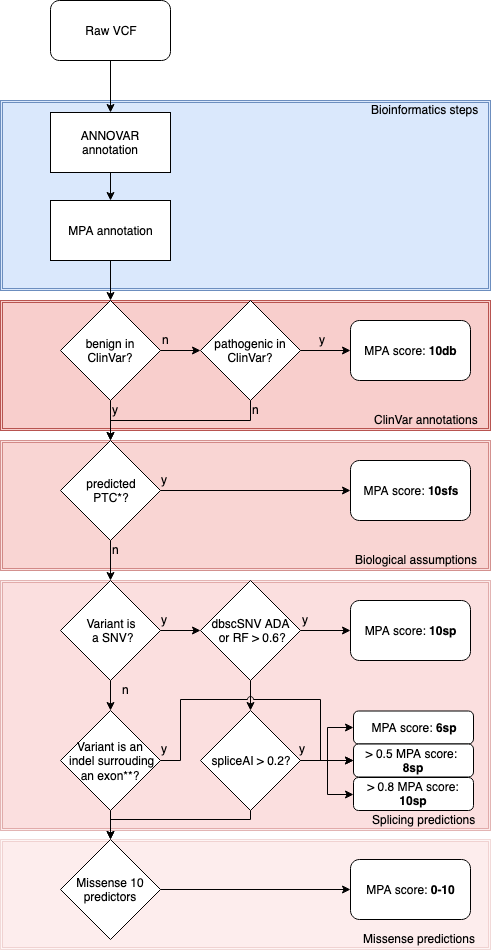

The diagram above was exported from draw.io. Its source (the exported page's mxGraphModel, read from the mxfile embedded in the PNG):
<mxGraphModel dx="800" dy="1129" grid="1" gridSize="10" guides="1" tooltips="1" connect="1" arrows="1" fold="1" page="1" pageScale="1" pageWidth="827" pageHeight="1169" math="0" shadow="0">
  <root>
    <mxCell id="0" />
    <mxCell id="1" parent="0" />
    <mxCell id="751416e30f1854a7-50" value="" style="shape=ext;double=1;whiteSpace=wrap;html=1;fillColor=#f8cecc;strokeColor=#b85450;gradientColor=none;opacity=20;" parent="1" vertex="1">
      <mxGeometry x="175" y="917" width="490" height="110" as="geometry" />
    </mxCell>
    <mxCell id="751416e30f1854a7-49" value="" style="shape=ext;double=1;whiteSpace=wrap;html=1;fillColor=#f8cecc;strokeColor=#b85450;gradientColor=none;opacity=40;" parent="1" vertex="1">
      <mxGeometry x="175" y="658" width="490" height="250" as="geometry" />
    </mxCell>
    <mxCell id="751416e30f1854a7-48" value="" style="shape=ext;double=1;whiteSpace=wrap;html=1;fillColor=#f8cecc;strokeColor=#b85450;gradientColor=none;opacity=60;" parent="1" vertex="1">
      <mxGeometry x="175" y="518" width="490" height="130" as="geometry" />
    </mxCell>
    <mxCell id="751416e30f1854a7-47" value="" style="shape=ext;double=1;whiteSpace=wrap;html=1;fillColor=#f8cecc;strokeColor=#b85450;gradientColor=none;" parent="1" vertex="1">
      <mxGeometry x="175" y="378" width="490" height="130" as="geometry" />
    </mxCell>
    <mxCell id="751416e30f1854a7-46" value="" style="shape=ext;double=1;whiteSpace=wrap;html=1;fillColor=#dae8fc;strokeColor=#6c8ebf;" parent="1" vertex="1">
      <mxGeometry x="175" y="178" width="490" height="190" as="geometry" />
    </mxCell>
    <mxCell id="751416e30f1854a7-1" value="Raw VCF" style="rounded=1;whiteSpace=wrap;html=1;" parent="1" vertex="1">
      <mxGeometry x="225" y="78" width="120" height="60" as="geometry" />
    </mxCell>
    <mxCell id="751416e30f1854a7-2" value="ANNOVAR annotation" style="rounded=0;whiteSpace=wrap;html=1;" parent="1" vertex="1">
      <mxGeometry x="225" y="190" width="120" height="60" as="geometry" />
    </mxCell>
    <mxCell id="751416e30f1854a7-3" value="MPA annotation" style="rounded=0;whiteSpace=wrap;html=1;" parent="1" vertex="1">
      <mxGeometry x="225" y="278" width="120" height="60" as="geometry" />
    </mxCell>
    <mxCell id="751416e30f1854a7-6" style="edgeStyle=orthogonalEdgeStyle;rounded=0;html=1;exitX=0.5;exitY=1;entryX=0.5;entryY=0;jettySize=auto;orthogonalLoop=1;" parent="1" source="751416e30f1854a7-1" target="751416e30f1854a7-2" edge="1">
      <mxGeometry relative="1" as="geometry" />
    </mxCell>
    <mxCell id="751416e30f1854a7-8" style="edgeStyle=orthogonalEdgeStyle;rounded=0;html=1;exitX=0.5;exitY=1;entryX=0.5;entryY=0;jettySize=auto;orthogonalLoop=1;" parent="1" source="751416e30f1854a7-2" target="751416e30f1854a7-3" edge="1">
      <mxGeometry relative="1" as="geometry" />
    </mxCell>
    <mxCell id="751416e30f1854a7-9" value="benign in ClinVar?" style="rhombus;whiteSpace=wrap;html=1;" parent="1" vertex="1">
      <mxGeometry x="235" y="378" width="100" height="100" as="geometry" />
    </mxCell>
    <mxCell id="751416e30f1854a7-10" style="edgeStyle=orthogonalEdgeStyle;rounded=0;html=1;exitX=0.5;exitY=1;entryX=0.5;entryY=0;jettySize=auto;orthogonalLoop=1;" parent="1" source="751416e30f1854a7-3" target="751416e30f1854a7-9" edge="1">
      <mxGeometry relative="1" as="geometry" />
    </mxCell>
    <mxCell id="751416e30f1854a7-12" value="pathogenic in ClinVar?" style="rhombus;whiteSpace=wrap;html=1;" parent="1" vertex="1">
      <mxGeometry x="375" y="378" width="100" height="100" as="geometry" />
    </mxCell>
    <mxCell id="751416e30f1854a7-13" style="edgeStyle=orthogonalEdgeStyle;rounded=0;html=1;exitX=1;exitY=0.5;jettySize=auto;orthogonalLoop=1;" parent="1" source="751416e30f1854a7-9" target="751416e30f1854a7-12" edge="1">
      <mxGeometry relative="1" as="geometry">
        <Array as="points" />
      </mxGeometry>
    </mxCell>
    <mxCell id="751416e30f1854a7-14" value="n" style="text;html=1;resizable=0;points=[];autosize=1;align=left;verticalAlign=top;spacingTop=-4;" parent="1" vertex="1">
      <mxGeometry x="335" y="408" width="20" height="20" as="geometry" />
    </mxCell>
    <mxCell id="751416e30f1854a7-15" value="y" style="text;html=1;resizable=0;points=[];autosize=1;align=left;verticalAlign=top;spacingTop=-4;" parent="1" vertex="1">
      <mxGeometry x="285" y="478" width="20" height="20" as="geometry" />
    </mxCell>
    <mxCell id="751416e30f1854a7-16" value="MPA score: &lt;b&gt;10db&lt;/b&gt;" style="rounded=1;whiteSpace=wrap;html=1;" parent="1" vertex="1">
      <mxGeometry x="525" y="398" width="120" height="60" as="geometry" />
    </mxCell>
    <mxCell id="751416e30f1854a7-17" style="edgeStyle=orthogonalEdgeStyle;rounded=0;html=1;exitX=1;exitY=0.5;jettySize=auto;orthogonalLoop=1;" parent="1" source="751416e30f1854a7-12" target="751416e30f1854a7-16" edge="1">
      <mxGeometry relative="1" as="geometry" />
    </mxCell>
    <mxCell id="751416e30f1854a7-18" value="y" style="text;html=1;resizable=0;points=[];autosize=1;align=left;verticalAlign=top;spacingTop=-4;" parent="1" vertex="1">
      <mxGeometry x="492" y="408" width="20" height="20" as="geometry" />
    </mxCell>
    <mxCell id="751416e30f1854a7-19" value="n" style="text;html=1;resizable=0;points=[];autosize=1;align=left;verticalAlign=top;spacingTop=-4;" parent="1" vertex="1">
      <mxGeometry x="425" y="478" width="20" height="20" as="geometry" />
    </mxCell>
    <mxCell id="751416e30f1854a7-20" value="predicted &lt;br&gt;PTC*?" style="rhombus;whiteSpace=wrap;html=1;" parent="1" vertex="1">
      <mxGeometry x="235" y="518" width="100" height="100" as="geometry" />
    </mxCell>
    <mxCell id="751416e30f1854a7-21" style="edgeStyle=orthogonalEdgeStyle;rounded=0;html=1;exitX=0.5;exitY=1;entryX=0.5;entryY=0;jettySize=auto;orthogonalLoop=1;" parent="1" source="751416e30f1854a7-9" target="751416e30f1854a7-20" edge="1">
      <mxGeometry relative="1" as="geometry" />
    </mxCell>
    <mxCell id="751416e30f1854a7-22" style="edgeStyle=orthogonalEdgeStyle;rounded=0;html=1;exitX=0.5;exitY=1;entryX=0.5;entryY=0;jettySize=auto;orthogonalLoop=1;" parent="1" source="751416e30f1854a7-12" target="751416e30f1854a7-20" edge="1">
      <mxGeometry relative="1" as="geometry">
        <Array as="points">
          <mxPoint x="425" y="498" />
          <mxPoint x="285" y="498" />
        </Array>
      </mxGeometry>
    </mxCell>
    <mxCell id="751416e30f1854a7-23" value="y" style="text;html=1;resizable=0;points=[];autosize=1;align=left;verticalAlign=top;spacingTop=-4;" parent="1" vertex="1">
      <mxGeometry x="334" y="548" width="20" height="20" as="geometry" />
    </mxCell>
    <mxCell id="751416e30f1854a7-24" value="MPA score: &lt;b&gt;10sfs&lt;/b&gt;" style="rounded=1;whiteSpace=wrap;html=1;" parent="1" vertex="1">
      <mxGeometry x="525" y="538" width="120" height="60" as="geometry" />
    </mxCell>
    <mxCell id="751416e30f1854a7-25" style="edgeStyle=orthogonalEdgeStyle;rounded=0;html=1;exitX=1;exitY=0.5;entryX=0;entryY=0.5;jettySize=auto;orthogonalLoop=1;" parent="1" source="751416e30f1854a7-20" target="751416e30f1854a7-24" edge="1">
      <mxGeometry relative="1" as="geometry" />
    </mxCell>
    <mxCell id="751416e30f1854a7-26" value="n" style="text;html=1;resizable=0;points=[];autosize=1;align=left;verticalAlign=top;spacingTop=-4;" parent="1" vertex="1">
      <mxGeometry x="285" y="618" width="20" height="20" as="geometry" />
    </mxCell>
    <mxCell id="751416e30f1854a7-27" value="dbscSNV ADA&lt;br&gt;&amp;nbsp;or RF &amp;gt; 0.6?" style="rhombus;whiteSpace=wrap;html=1;" parent="1" vertex="1">
      <mxGeometry x="375" y="658" width="100" height="100" as="geometry" />
    </mxCell>
    <mxCell id="751416e30f1854a7-29" value="MPA score: &lt;b&gt;10sp&lt;/b&gt;" style="rounded=1;whiteSpace=wrap;html=1;" parent="1" vertex="1">
      <mxGeometry x="525" y="678" width="120" height="60" as="geometry" />
    </mxCell>
    <mxCell id="751416e30f1854a7-30" style="edgeStyle=orthogonalEdgeStyle;rounded=0;html=1;exitX=1;exitY=0.5;entryX=0;entryY=0.5;jettySize=auto;orthogonalLoop=1;" parent="1" source="751416e30f1854a7-27" target="751416e30f1854a7-29" edge="1">
      <mxGeometry relative="1" as="geometry" />
    </mxCell>
    <mxCell id="751416e30f1854a7-31" value="y" style="text;html=1;resizable=0;points=[];autosize=1;align=left;verticalAlign=top;spacingTop=-4;" parent="1" vertex="1">
      <mxGeometry x="475" y="688" width="20" height="20" as="geometry" />
    </mxCell>
    <mxCell id="751416e30f1854a7-33" value="spliceAI &amp;gt; 0.2?" style="rhombus;whiteSpace=wrap;html=1;" parent="1" vertex="1">
      <mxGeometry x="375" y="788" width="100" height="100" as="geometry" />
    </mxCell>
    <mxCell id="751416e30f1854a7-34" style="edgeStyle=orthogonalEdgeStyle;rounded=0;html=1;exitX=0.5;exitY=1;entryX=0.5;entryY=0;jettySize=auto;orthogonalLoop=1;" parent="1" source="751416e30f1854a7-27" target="751416e30f1854a7-33" edge="1">
      <mxGeometry relative="1" as="geometry" />
    </mxCell>
    <mxCell id="751416e30f1854a7-36" style="edgeStyle=orthogonalEdgeStyle;rounded=0;html=1;exitX=1;exitY=0.5;entryX=0;entryY=0.5;jettySize=auto;orthogonalLoop=1;entryDx=0;entryDy=0;" parent="1" source="751416e30f1854a7-33" target="Tz-6SuHKuqovPb_DlnsO-3" edge="1">
      <mxGeometry relative="1" as="geometry">
        <mxPoint x="525" y="838" as="targetPoint" />
      </mxGeometry>
    </mxCell>
    <mxCell id="751416e30f1854a7-37" value="y" style="text;html=1;resizable=0;points=[];autosize=1;align=left;verticalAlign=top;spacingTop=-4;" parent="1" vertex="1">
      <mxGeometry x="472" y="817" width="20" height="20" as="geometry" />
    </mxCell>
    <mxCell id="751416e30f1854a7-38" value="n" style="text;html=1;resizable=0;points=[];autosize=1;align=left;verticalAlign=top;spacingTop=-4;" parent="1" vertex="1">
      <mxGeometry x="295" y="758" width="20" height="20" as="geometry" />
    </mxCell>
    <mxCell id="751416e30f1854a7-39" value="Missense 10 predictors" style="rhombus;whiteSpace=wrap;html=1;" parent="1" vertex="1">
      <mxGeometry x="235" y="917" width="100" height="100" as="geometry" />
    </mxCell>
    <mxCell id="751416e30f1854a7-42" value="MPA score: &lt;b&gt;0-10&lt;/b&gt;" style="rounded=1;whiteSpace=wrap;html=1;" parent="1" vertex="1">
      <mxGeometry x="525" y="937" width="120" height="60" as="geometry" />
    </mxCell>
    <mxCell id="751416e30f1854a7-43" style="edgeStyle=orthogonalEdgeStyle;rounded=0;html=1;exitX=1;exitY=0.5;entryX=0;entryY=0.5;jettySize=auto;orthogonalLoop=1;" parent="1" source="751416e30f1854a7-39" target="751416e30f1854a7-42" edge="1">
      <mxGeometry relative="1" as="geometry" />
    </mxCell>
    <mxCell id="751416e30f1854a7-51" value="Bioinformatics steps" style="text;html=1;resizable=0;points=[];autosize=1;align=left;verticalAlign=top;spacingTop=-4;" parent="1" vertex="1">
      <mxGeometry x="544" y="178" width="120" height="20" as="geometry" />
    </mxCell>
    <mxCell id="751416e30f1854a7-52" value="ClinVar annotations" style="text;html=1;resizable=0;points=[];autosize=1;align=left;verticalAlign=top;spacingTop=-4;" parent="1" vertex="1">
      <mxGeometry x="547" y="488" width="120" height="20" as="geometry" />
    </mxCell>
    <mxCell id="751416e30f1854a7-53" value="Biological assumptions" style="text;html=1;resizable=0;points=[];autosize=1;align=left;verticalAlign=top;spacingTop=-4;" parent="1" vertex="1">
      <mxGeometry x="528" y="628" width="140" height="20" as="geometry" />
    </mxCell>
    <mxCell id="751416e30f1854a7-54" value="Splicing predictions" style="text;html=1;resizable=0;points=[];autosize=1;align=left;verticalAlign=top;spacingTop=-4;" parent="1" vertex="1">
      <mxGeometry x="545" y="888" width="120" height="20" as="geometry" />
    </mxCell>
    <mxCell id="751416e30f1854a7-55" value="Missense predictions" style="text;html=1;resizable=0;points=[];autosize=1;align=left;verticalAlign=top;spacingTop=-4;" parent="1" vertex="1">
      <mxGeometry x="536" y="1007" width="130" height="20" as="geometry" />
    </mxCell>
    <mxCell id="28d15685679c418f-1" value="Variant is an&lt;br&gt;&amp;nbsp;indel surrouding an exon**?" style="rhombus;whiteSpace=wrap;html=1;" parent="1" vertex="1">
      <mxGeometry x="235" y="788" width="100" height="100" as="geometry" />
    </mxCell>
    <mxCell id="28d15685679c418f-2" value="Variant is&lt;br&gt;&amp;nbsp;a SNV?" style="rhombus;whiteSpace=wrap;html=1;" parent="1" vertex="1">
      <mxGeometry x="235" y="658" width="100" height="100" as="geometry" />
    </mxCell>
    <mxCell id="28d15685679c418f-3" style="edgeStyle=orthogonalEdgeStyle;rounded=0;html=1;exitX=1;exitY=0.5;jettySize=auto;orthogonalLoop=1;" parent="1" source="28d15685679c418f-2" target="751416e30f1854a7-27" edge="1">
      <mxGeometry relative="1" as="geometry" />
    </mxCell>
    <mxCell id="28d15685679c418f-4" value="y" style="text;html=1;resizable=0;points=[];autosize=1;align=left;verticalAlign=top;spacingTop=-4;" parent="1" vertex="1">
      <mxGeometry x="334" y="688" width="20" height="20" as="geometry" />
    </mxCell>
    <mxCell id="28d15685679c418f-5" style="edgeStyle=orthogonalEdgeStyle;rounded=0;html=1;exitX=0.5;exitY=1;entryX=0.5;entryY=0;jettySize=auto;orthogonalLoop=1;" parent="1" source="751416e30f1854a7-33" target="751416e30f1854a7-39" edge="1">
      <mxGeometry relative="1" as="geometry">
        <Array as="points">
          <mxPoint x="425" y="897" />
          <mxPoint x="285" y="897" />
        </Array>
      </mxGeometry>
    </mxCell>
    <mxCell id="28d15685679c418f-6" style="edgeStyle=orthogonalEdgeStyle;rounded=0;html=1;exitX=0.5;exitY=1;entryX=0.5;entryY=0;jettySize=auto;orthogonalLoop=1;" parent="1" source="28d15685679c418f-2" target="28d15685679c418f-1" edge="1">
      <mxGeometry relative="1" as="geometry" />
    </mxCell>
    <mxCell id="28d15685679c418f-8" style="edgeStyle=orthogonalEdgeStyle;rounded=0;html=1;exitX=1;exitY=0.5;entryX=0;entryY=0.5;jettySize=auto;orthogonalLoop=1;jumpStyle=arc;entryDx=0;entryDy=0;" parent="1" source="28d15685679c418f-1" target="Tz-6SuHKuqovPb_DlnsO-3" edge="1">
      <mxGeometry relative="1" as="geometry">
        <Array as="points">
          <mxPoint x="355" y="838" />
          <mxPoint x="355" y="777" />
          <mxPoint x="495" y="777" />
          <mxPoint x="495" y="838" />
          <mxPoint x="528" y="838" />
        </Array>
        <mxPoint x="525" y="838" as="targetPoint" />
      </mxGeometry>
    </mxCell>
    <mxCell id="28d15685679c418f-9" value="y" style="text;html=1;resizable=0;points=[];autosize=1;align=left;verticalAlign=top;spacingTop=-4;" parent="1" vertex="1">
      <mxGeometry x="334" y="817" width="20" height="20" as="geometry" />
    </mxCell>
    <mxCell id="28d15685679c418f-11" style="edgeStyle=orthogonalEdgeStyle;rounded=0;html=1;exitX=0.5;exitY=1;entryX=0.5;entryY=0;jettySize=auto;orthogonalLoop=1;" parent="1" source="28d15685679c418f-1" target="751416e30f1854a7-39" edge="1">
      <mxGeometry relative="1" as="geometry" />
    </mxCell>
    <mxCell id="6cd5e7e9e8b72232-1" style="edgeStyle=orthogonalEdgeStyle;rounded=0;html=1;exitX=0.5;exitY=1;entryX=0.5;entryY=0;jettySize=auto;orthogonalLoop=1;" parent="1" source="751416e30f1854a7-20" target="28d15685679c418f-2" edge="1">
      <mxGeometry relative="1" as="geometry" />
    </mxCell>
    <mxCell id="Tz-6SuHKuqovPb_DlnsO-1" value="MPA score: &lt;b&gt;6sp&lt;/b&gt;" style="rounded=1;whiteSpace=wrap;html=1;" parent="1" vertex="1">
      <mxGeometry x="528" y="788.5" width="120" height="33" as="geometry" />
    </mxCell>
    <mxCell id="Tz-6SuHKuqovPb_DlnsO-3" value="&amp;gt; 0.5 MPA score:&amp;nbsp; &lt;b&gt;8sp&lt;/b&gt;" style="rounded=1;whiteSpace=wrap;html=1;" parent="1" vertex="1">
      <mxGeometry x="528" y="821.5" width="120" height="33" as="geometry" />
    </mxCell>
    <mxCell id="Tz-6SuHKuqovPb_DlnsO-4" value="&amp;gt; 0.8 MPA score: &lt;b&gt;10sp&lt;/b&gt;" style="rounded=1;whiteSpace=wrap;html=1;" parent="1" vertex="1">
      <mxGeometry x="528" y="855" width="120" height="33" as="geometry" />
    </mxCell>
    <mxCell id="Tz-6SuHKuqovPb_DlnsO-8" style="edgeStyle=orthogonalEdgeStyle;rounded=0;html=1;exitX=1;exitY=0.5;entryX=0;entryY=0.5;jettySize=auto;orthogonalLoop=1;entryDx=0;entryDy=0;exitDx=0;exitDy=0;" parent="1" source="751416e30f1854a7-33" target="Tz-6SuHKuqovPb_DlnsO-1" edge="1">
      <mxGeometry relative="1" as="geometry">
        <mxPoint x="485" y="848" as="sourcePoint" />
        <mxPoint x="538" y="848" as="targetPoint" />
      </mxGeometry>
    </mxCell>
    <mxCell id="Tz-6SuHKuqovPb_DlnsO-9" style="edgeStyle=orthogonalEdgeStyle;rounded=0;html=1;exitX=1;exitY=0.5;entryX=0;entryY=0.5;jettySize=auto;orthogonalLoop=1;entryDx=0;entryDy=0;exitDx=0;exitDy=0;" parent="1" source="751416e30f1854a7-33" target="Tz-6SuHKuqovPb_DlnsO-4" edge="1">
      <mxGeometry relative="1" as="geometry">
        <mxPoint x="485" y="848" as="sourcePoint" />
        <mxPoint x="538" y="815" as="targetPoint" />
      </mxGeometry>
    </mxCell>
  </root>
</mxGraphModel>